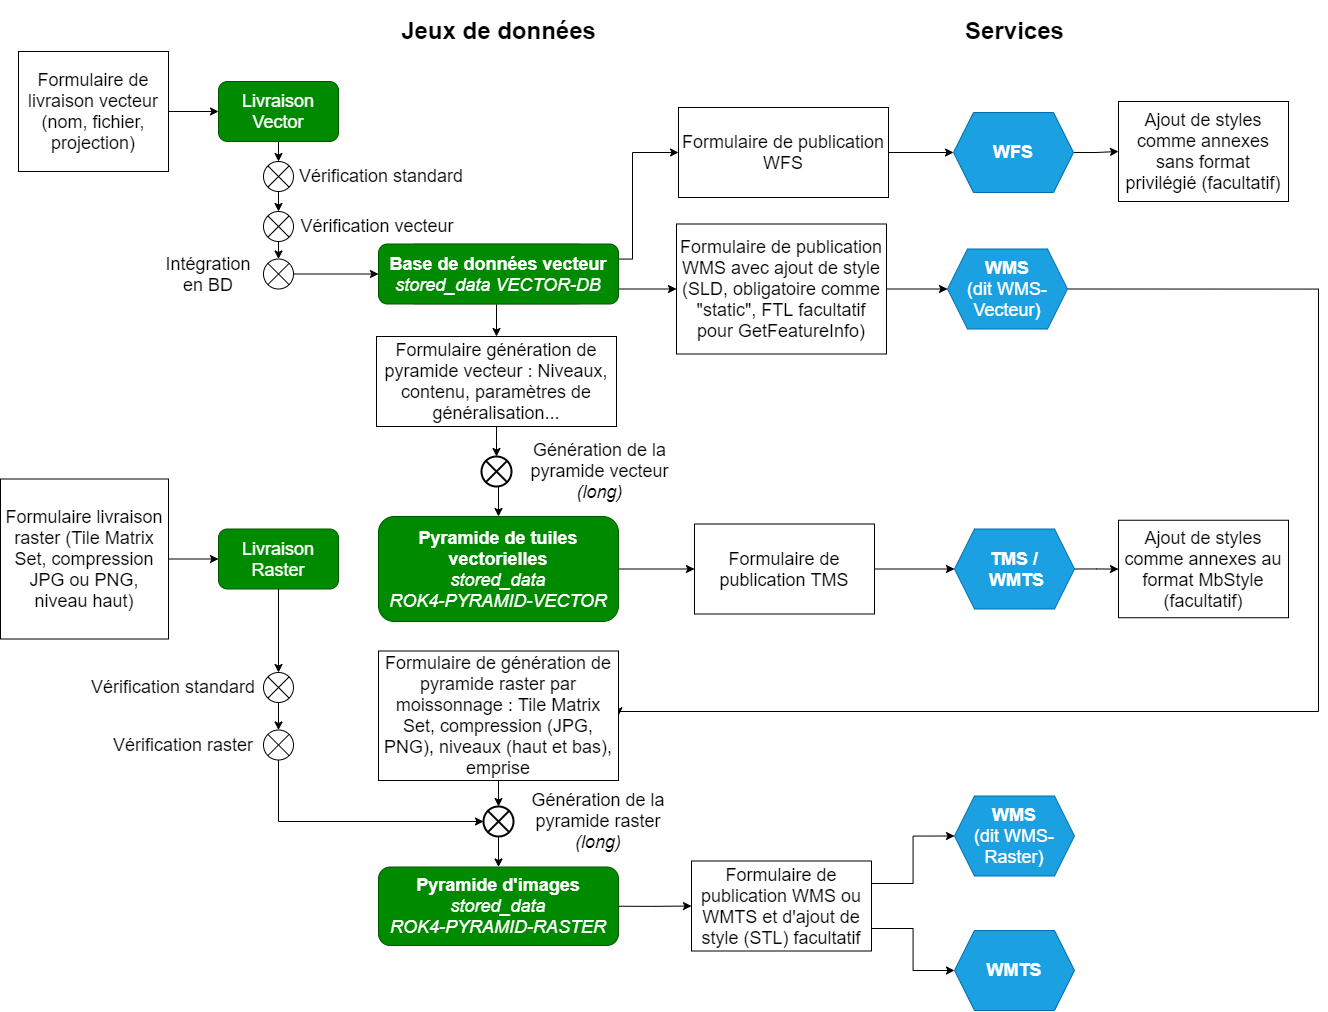

The diagram above was exported from draw.io. Its source (the exported page's mxGraphModel, read from the mxfile embedded in the PNG):
<mxGraphModel dx="2287" dy="1156" grid="1" gridSize="10" guides="1" tooltips="1" connect="1" arrows="1" fold="1" page="1" pageScale="1" pageWidth="827" pageHeight="1169" math="0" shadow="0">
  <root>
    <mxCell id="0" />
    <mxCell id="1" parent="0" />
    <mxCell id="BtcEMf6y15SqEpJVskQy-2" value="&lt;font style=&quot;font-size: 18px&quot;&gt;Livraison&lt;br&gt;Raster&lt;/font&gt;" style="rounded=1;whiteSpace=wrap;html=1;fillColor=#008a00;strokeColor=#005700;fontColor=#ffffff;" parent="1" vertex="1">
      <mxGeometry x="-432" y="528.5" width="120" height="60" as="geometry" />
    </mxCell>
    <mxCell id="BtcEMf6y15SqEpJVskQy-3" value="" style="shape=sumEllipse;perimeter=ellipsePerimeter;whiteSpace=wrap;html=1;backgroundOutline=1;" parent="1" vertex="1">
      <mxGeometry x="-387" y="161" width="30" height="30" as="geometry" />
    </mxCell>
    <mxCell id="BtcEMf6y15SqEpJVskQy-4" value="&lt;font style=&quot;font-size: 18px&quot;&gt;Vérification standard&lt;/font&gt;" style="text;html=1;strokeColor=none;fillColor=none;align=center;verticalAlign=middle;whiteSpace=wrap;rounded=0;" parent="1" vertex="1">
      <mxGeometry x="-359" y="161" width="180" height="30" as="geometry" />
    </mxCell>
    <mxCell id="BtcEMf6y15SqEpJVskQy-5" value="" style="shape=sumEllipse;perimeter=ellipsePerimeter;whiteSpace=wrap;html=1;backgroundOutline=1;" parent="1" vertex="1">
      <mxGeometry x="-387" y="211" width="30" height="30" as="geometry" />
    </mxCell>
    <mxCell id="BtcEMf6y15SqEpJVskQy-6" value="&lt;font style=&quot;font-size: 18px&quot;&gt;Vérification vecteur&lt;/font&gt;" style="text;html=1;strokeColor=none;fillColor=none;align=center;verticalAlign=middle;whiteSpace=wrap;rounded=0;" parent="1" vertex="1">
      <mxGeometry x="-368" y="211" width="190" height="30" as="geometry" />
    </mxCell>
    <mxCell id="BtcEMf6y15SqEpJVskQy-7" value="" style="shape=sumEllipse;perimeter=ellipsePerimeter;whiteSpace=wrap;html=1;backgroundOutline=1;" parent="1" vertex="1">
      <mxGeometry x="-387" y="672" width="30" height="30" as="geometry" />
    </mxCell>
    <mxCell id="BtcEMf6y15SqEpJVskQy-8" value="&lt;font style=&quot;font-size: 18px&quot;&gt;Vérification standard&lt;/font&gt;" style="text;html=1;strokeColor=none;fillColor=none;align=center;verticalAlign=middle;whiteSpace=wrap;rounded=0;" parent="1" vertex="1">
      <mxGeometry x="-572" y="672" width="190" height="30" as="geometry" />
    </mxCell>
    <mxCell id="t5A0zWNuqcCxiGWdHRQY-21" style="edgeStyle=orthogonalEdgeStyle;rounded=0;orthogonalLoop=1;jettySize=auto;html=1;exitX=0.5;exitY=1;exitDx=0;exitDy=0;entryX=0;entryY=0.5;entryDx=0;entryDy=0;fontSize=18;" parent="1" source="BtcEMf6y15SqEpJVskQy-9" target="7tujgL4Yq0C4PrTtiGw0-1" edge="1">
      <mxGeometry relative="1" as="geometry" />
    </mxCell>
    <mxCell id="BtcEMf6y15SqEpJVskQy-9" value="" style="shape=sumEllipse;perimeter=ellipsePerimeter;whiteSpace=wrap;html=1;backgroundOutline=1;" parent="1" vertex="1">
      <mxGeometry x="-387" y="729.5" width="30" height="30" as="geometry" />
    </mxCell>
    <mxCell id="BtcEMf6y15SqEpJVskQy-10" value="&lt;font style=&quot;font-size: 18px&quot;&gt;Vérification raster&lt;/font&gt;" style="text;html=1;strokeColor=none;fillColor=none;align=center;verticalAlign=middle;whiteSpace=wrap;rounded=0;" parent="1" vertex="1">
      <mxGeometry x="-552" y="729.5" width="170" height="30" as="geometry" />
    </mxCell>
    <mxCell id="BtcEMf6y15SqEpJVskQy-11" value="" style="shape=sumEllipse;perimeter=ellipsePerimeter;whiteSpace=wrap;html=1;backgroundOutline=1;" parent="1" vertex="1">
      <mxGeometry x="-387" y="258.5" width="30" height="30" as="geometry" />
    </mxCell>
    <mxCell id="BtcEMf6y15SqEpJVskQy-12" value="&lt;font style=&quot;font-size: 18px&quot;&gt;Intégration en BD&lt;/font&gt;" style="text;html=1;strokeColor=none;fillColor=none;align=center;verticalAlign=middle;whiteSpace=wrap;rounded=0;" parent="1" vertex="1">
      <mxGeometry x="-472" y="258.5" width="60" height="30" as="geometry" />
    </mxCell>
    <mxCell id="t5A0zWNuqcCxiGWdHRQY-8" style="edgeStyle=orthogonalEdgeStyle;rounded=0;orthogonalLoop=1;jettySize=auto;html=1;exitX=1;exitY=0.75;exitDx=0;exitDy=0;entryX=0;entryY=0.5;entryDx=0;entryDy=0;fontSize=18;" parent="1" source="BtcEMf6y15SqEpJVskQy-13" target="BtcEMf6y15SqEpJVskQy-62" edge="1">
      <mxGeometry relative="1" as="geometry" />
    </mxCell>
    <mxCell id="t5A0zWNuqcCxiGWdHRQY-14" style="edgeStyle=orthogonalEdgeStyle;rounded=0;orthogonalLoop=1;jettySize=auto;html=1;exitX=0.5;exitY=1;exitDx=0;exitDy=0;fontSize=18;" parent="1" source="BtcEMf6y15SqEpJVskQy-13" target="BtcEMf6y15SqEpJVskQy-47" edge="1">
      <mxGeometry relative="1" as="geometry" />
    </mxCell>
    <mxCell id="t5A0zWNuqcCxiGWdHRQY-25" style="edgeStyle=orthogonalEdgeStyle;rounded=0;orthogonalLoop=1;jettySize=auto;html=1;exitX=1;exitY=0.25;exitDx=0;exitDy=0;entryX=0;entryY=0.5;entryDx=0;entryDy=0;fontSize=18;" parent="1" source="BtcEMf6y15SqEpJVskQy-13" target="t5A0zWNuqcCxiGWdHRQY-10" edge="1">
      <mxGeometry relative="1" as="geometry" />
    </mxCell>
    <mxCell id="BtcEMf6y15SqEpJVskQy-13" value="&lt;b&gt;Base de données vecteur&lt;/b&gt;&lt;br&gt;&lt;i&gt;stored_data VECTOR-DB&lt;/i&gt;" style="rounded=1;whiteSpace=wrap;html=1;fillColor=#d5e8d4;strokeColor=#82b366;" parent="1" vertex="1">
      <mxGeometry x="-244" y="243.5" width="180" height="60" as="geometry" />
    </mxCell>
    <mxCell id="t5A0zWNuqcCxiGWdHRQY-22" style="edgeStyle=orthogonalEdgeStyle;rounded=0;orthogonalLoop=1;jettySize=auto;html=1;exitX=1;exitY=0.5;exitDx=0;exitDy=0;entryX=0;entryY=0.5;entryDx=0;entryDy=0;fontSize=18;" parent="1" source="BtcEMf6y15SqEpJVskQy-14" target="BtcEMf6y15SqEpJVskQy-66" edge="1">
      <mxGeometry relative="1" as="geometry" />
    </mxCell>
    <mxCell id="BtcEMf6y15SqEpJVskQy-14" value="&lt;font style=&quot;font-size: 18px&quot;&gt;&lt;b&gt;Pyramide d'images&lt;/b&gt;&lt;br&gt;&lt;i&gt;stored_data&lt;br&gt;ROK4-PYRAMID-RASTER&lt;/i&gt;&lt;/font&gt;" style="rounded=1;whiteSpace=wrap;html=1;fillColor=#008a00;strokeColor=#005700;fontColor=#ffffff;" parent="1" vertex="1">
      <mxGeometry x="-272" y="866.5" width="240" height="78.5" as="geometry" />
    </mxCell>
    <mxCell id="BtcEMf6y15SqEpJVskQy-15" value="" style="endArrow=classic;html=1;rounded=0;exitX=0.5;exitY=1;exitDx=0;exitDy=0;" parent="1" source="t5A0zWNuqcCxiGWdHRQY-28" target="BtcEMf6y15SqEpJVskQy-3" edge="1">
      <mxGeometry width="50" height="50" relative="1" as="geometry">
        <mxPoint x="-372" y="141" as="sourcePoint" />
        <mxPoint x="-202" y="361" as="targetPoint" />
      </mxGeometry>
    </mxCell>
    <mxCell id="BtcEMf6y15SqEpJVskQy-16" value="" style="endArrow=classic;html=1;rounded=0;exitX=0.5;exitY=1;exitDx=0;exitDy=0;entryX=0.5;entryY=0;entryDx=0;entryDy=0;" parent="1" source="BtcEMf6y15SqEpJVskQy-3" target="BtcEMf6y15SqEpJVskQy-5" edge="1">
      <mxGeometry width="50" height="50" relative="1" as="geometry">
        <mxPoint x="-362" y="151" as="sourcePoint" />
        <mxPoint x="-362" y="181" as="targetPoint" />
      </mxGeometry>
    </mxCell>
    <mxCell id="BtcEMf6y15SqEpJVskQy-17" value="" style="endArrow=classic;html=1;rounded=0;exitX=0.5;exitY=1;exitDx=0;exitDy=0;entryX=0.5;entryY=0;entryDx=0;entryDy=0;" parent="1" source="BtcEMf6y15SqEpJVskQy-5" target="BtcEMf6y15SqEpJVskQy-11" edge="1">
      <mxGeometry width="50" height="50" relative="1" as="geometry">
        <mxPoint x="-352" y="161" as="sourcePoint" />
        <mxPoint x="-352" y="191" as="targetPoint" />
      </mxGeometry>
    </mxCell>
    <mxCell id="BtcEMf6y15SqEpJVskQy-18" value="" style="endArrow=classic;html=1;rounded=0;exitX=1;exitY=0.5;exitDx=0;exitDy=0;entryX=0;entryY=0.5;entryDx=0;entryDy=0;" parent="1" source="BtcEMf6y15SqEpJVskQy-11" target="t5A0zWNuqcCxiGWdHRQY-29" edge="1">
      <mxGeometry width="50" height="50" relative="1" as="geometry">
        <mxPoint x="-342" y="171" as="sourcePoint" />
        <mxPoint x="-342" y="201" as="targetPoint" />
      </mxGeometry>
    </mxCell>
    <mxCell id="BtcEMf6y15SqEpJVskQy-19" value="" style="endArrow=classic;html=1;rounded=0;exitX=0.5;exitY=1;exitDx=0;exitDy=0;entryX=0.5;entryY=0;entryDx=0;entryDy=0;" parent="1" source="BtcEMf6y15SqEpJVskQy-2" target="BtcEMf6y15SqEpJVskQy-7" edge="1">
      <mxGeometry width="50" height="50" relative="1" as="geometry">
        <mxPoint x="28" y="328.5" as="sourcePoint" />
        <mxPoint x="78" y="278.5" as="targetPoint" />
      </mxGeometry>
    </mxCell>
    <mxCell id="BtcEMf6y15SqEpJVskQy-20" value="" style="endArrow=classic;html=1;rounded=0;exitX=0.5;exitY=1;exitDx=0;exitDy=0;" parent="1" source="BtcEMf6y15SqEpJVskQy-7" target="BtcEMf6y15SqEpJVskQy-9" edge="1">
      <mxGeometry width="50" height="50" relative="1" as="geometry">
        <mxPoint x="-512" y="919.5" as="sourcePoint" />
        <mxPoint x="-462" y="869.5" as="targetPoint" />
      </mxGeometry>
    </mxCell>
    <mxCell id="t5A0zWNuqcCxiGWdHRQY-15" style="edgeStyle=orthogonalEdgeStyle;rounded=0;orthogonalLoop=1;jettySize=auto;html=1;exitX=0.5;exitY=1;exitDx=0;exitDy=0;entryX=0.5;entryY=0;entryDx=0;entryDy=0;fontSize=18;" parent="1" source="BtcEMf6y15SqEpJVskQy-21" target="BtcEMf6y15SqEpJVskQy-24" edge="1">
      <mxGeometry relative="1" as="geometry" />
    </mxCell>
    <mxCell id="BtcEMf6y15SqEpJVskQy-21" value="" style="shape=sumEllipse;perimeter=ellipsePerimeter;whiteSpace=wrap;html=1;backgroundOutline=1;strokeWidth=2;" parent="1" vertex="1">
      <mxGeometry x="-169" y="456" width="30" height="30" as="geometry" />
    </mxCell>
    <mxCell id="BtcEMf6y15SqEpJVskQy-23" value="&lt;font style=&quot;font-size: 18px&quot;&gt;Génération de la pyramide vecteur&lt;br&gt;&lt;i&gt;(long)&lt;/i&gt;&lt;/font&gt;" style="text;html=1;strokeColor=none;fillColor=none;align=center;verticalAlign=middle;whiteSpace=wrap;rounded=0;" parent="1" vertex="1">
      <mxGeometry x="-139" y="456" width="177" height="30" as="geometry" />
    </mxCell>
    <mxCell id="t5A0zWNuqcCxiGWdHRQY-16" style="edgeStyle=orthogonalEdgeStyle;rounded=0;orthogonalLoop=1;jettySize=auto;html=1;exitX=1;exitY=0.5;exitDx=0;exitDy=0;fontSize=18;startArrow=none;" parent="1" source="t5A0zWNuqcCxiGWdHRQY-17" target="BtcEMf6y15SqEpJVskQy-53" edge="1">
      <mxGeometry relative="1" as="geometry" />
    </mxCell>
    <mxCell id="t5A0zWNuqcCxiGWdHRQY-19" style="edgeStyle=orthogonalEdgeStyle;rounded=0;orthogonalLoop=1;jettySize=auto;html=1;exitX=1;exitY=0.5;exitDx=0;exitDy=0;fontSize=18;" parent="1" source="BtcEMf6y15SqEpJVskQy-24" target="t5A0zWNuqcCxiGWdHRQY-17" edge="1">
      <mxGeometry relative="1" as="geometry" />
    </mxCell>
    <mxCell id="BtcEMf6y15SqEpJVskQy-24" value="&lt;font style=&quot;font-size: 18px&quot;&gt;&lt;b&gt;Pyramide de tuiles vectorielles&lt;/b&gt;&lt;br&gt;&lt;i&gt;stored_data&lt;br&gt;ROK4-PYRAMID-VECTOR&lt;/i&gt;&lt;/font&gt;" style="rounded=1;whiteSpace=wrap;html=1;fillColor=#008a00;strokeColor=#005700;fontColor=#ffffff;" parent="1" vertex="1">
      <mxGeometry x="-272" y="516" width="240" height="105" as="geometry" />
    </mxCell>
    <mxCell id="BtcEMf6y15SqEpJVskQy-42" value="" style="endArrow=classic;html=1;rounded=0;exitX=1;exitY=0.5;exitDx=0;exitDy=0;entryX=0;entryY=0.5;entryDx=0;entryDy=0;" parent="1" source="BtcEMf6y15SqEpJVskQy-44" target="t5A0zWNuqcCxiGWdHRQY-28" edge="1">
      <mxGeometry width="50" height="50" relative="1" as="geometry">
        <mxPoint x="-373.08000000000004" y="55.988000000000056" as="sourcePoint" />
        <mxPoint x="-432" y="111" as="targetPoint" />
      </mxGeometry>
    </mxCell>
    <mxCell id="BtcEMf6y15SqEpJVskQy-44" value="&lt;font style=&quot;font-size: 18px&quot;&gt;Formulaire de livraison vecteur (nom, fichier, projection)&lt;/font&gt;" style="rounded=0;whiteSpace=wrap;html=1;" parent="1" vertex="1">
      <mxGeometry x="-632" y="51" width="150" height="120" as="geometry" />
    </mxCell>
    <mxCell id="t5A0zWNuqcCxiGWdHRQY-30" style="edgeStyle=orthogonalEdgeStyle;rounded=0;orthogonalLoop=1;jettySize=auto;html=1;exitX=1;exitY=0.5;exitDx=0;exitDy=0;fontSize=18;" parent="1" source="BtcEMf6y15SqEpJVskQy-53" target="7tujgL4Yq0C4PrTtiGw0-7" edge="1">
      <mxGeometry relative="1" as="geometry" />
    </mxCell>
    <mxCell id="BtcEMf6y15SqEpJVskQy-53" value="&lt;font style=&quot;font-size: 18px&quot;&gt;&lt;b&gt;TMS /&lt;br&gt;&amp;nbsp;WMTS&lt;br&gt;&lt;/b&gt;&lt;/font&gt;" style="shape=hexagon;perimeter=hexagonPerimeter2;whiteSpace=wrap;html=1;fixedSize=1;fillColor=#1ba1e2;strokeColor=#006EAF;fontColor=#ffffff;" parent="1" vertex="1">
      <mxGeometry x="304" y="528.5" width="120" height="80" as="geometry" />
    </mxCell>
    <mxCell id="BtcEMf6y15SqEpJVskQy-55" value="&lt;font style=&quot;font-size: 18px&quot;&gt;&lt;b&gt;WMS&lt;/b&gt;&lt;br&gt;(dit WMS-Raster)&lt;/font&gt;" style="shape=hexagon;perimeter=hexagonPerimeter2;whiteSpace=wrap;html=1;fixedSize=1;fillColor=#1ba1e2;strokeColor=#006EAF;fontColor=#ffffff;" parent="1" vertex="1">
      <mxGeometry x="304" y="795.5" width="120" height="80" as="geometry" />
    </mxCell>
    <mxCell id="7tujgL4Yq0C4PrTtiGw0-11" style="edgeStyle=orthogonalEdgeStyle;rounded=0;orthogonalLoop=1;jettySize=auto;html=1;entryX=0;entryY=0.5;entryDx=0;entryDy=0;" parent="1" source="BtcEMf6y15SqEpJVskQy-57" target="7tujgL4Yq0C4PrTtiGw0-10" edge="1">
      <mxGeometry relative="1" as="geometry" />
    </mxCell>
    <mxCell id="BtcEMf6y15SqEpJVskQy-57" value="&lt;font style=&quot;font-size: 18px&quot;&gt;&lt;b&gt;WFS&lt;/b&gt;&lt;/font&gt;" style="shape=hexagon;perimeter=hexagonPerimeter2;whiteSpace=wrap;html=1;fixedSize=1;fillColor=#1ba1e2;strokeColor=#006EAF;fontColor=#ffffff;" parent="1" vertex="1">
      <mxGeometry x="303" y="112" width="120" height="80" as="geometry" />
    </mxCell>
    <mxCell id="t5A0zWNuqcCxiGWdHRQY-12" style="edgeStyle=orthogonalEdgeStyle;rounded=0;orthogonalLoop=1;jettySize=auto;html=1;exitX=1;exitY=0.5;exitDx=0;exitDy=0;entryX=1;entryY=0.5;entryDx=0;entryDy=0;fontSize=18;" parent="1" source="BtcEMf6y15SqEpJVskQy-58" target="7tujgL4Yq0C4PrTtiGw0-5" edge="1">
      <mxGeometry relative="1" as="geometry">
        <Array as="points">
          <mxPoint x="668" y="289" />
          <mxPoint x="668" y="711" />
        </Array>
      </mxGeometry>
    </mxCell>
    <mxCell id="BtcEMf6y15SqEpJVskQy-58" value="&lt;font style=&quot;font-size: 18px&quot;&gt;&lt;b&gt;WMS&lt;/b&gt;&lt;br&gt;(dit WMS-Vecteur)&lt;/font&gt;" style="shape=hexagon;perimeter=hexagonPerimeter2;whiteSpace=wrap;html=1;fixedSize=1;fillColor=#1ba1e2;strokeColor=#006EAF;fontColor=#ffffff;" parent="1" vertex="1">
      <mxGeometry x="297" y="248.5" width="120" height="80" as="geometry" />
    </mxCell>
    <mxCell id="BtcEMf6y15SqEpJVskQy-59" value="" style="edgeStyle=elbowEdgeStyle;elbow=vertical;endArrow=classic;html=1;rounded=0;exitX=0.5;exitY=1;exitDx=0;exitDy=0;entryX=0.5;entryY=0;entryDx=0;entryDy=0;" parent="1" source="BtcEMf6y15SqEpJVskQy-47" target="BtcEMf6y15SqEpJVskQy-21" edge="1">
      <mxGeometry width="50" height="50" relative="1" as="geometry">
        <mxPoint x="-182" y="506" as="sourcePoint" />
        <mxPoint x="-132" y="456" as="targetPoint" />
      </mxGeometry>
    </mxCell>
    <mxCell id="t5A0zWNuqcCxiGWdHRQY-9" style="edgeStyle=orthogonalEdgeStyle;rounded=0;orthogonalLoop=1;jettySize=auto;html=1;exitX=1;exitY=0.5;exitDx=0;exitDy=0;fontSize=18;" parent="1" source="BtcEMf6y15SqEpJVskQy-62" target="BtcEMf6y15SqEpJVskQy-58" edge="1">
      <mxGeometry relative="1" as="geometry" />
    </mxCell>
    <mxCell id="BtcEMf6y15SqEpJVskQy-62" value="&lt;font style=&quot;font-size: 18px&quot;&gt;Formulaire de publication WMS avec ajout de style (SLD, obligatoire comme &quot;static&quot;, FTL facultatif pour GetFeatureInfo)&lt;/font&gt;" style="rounded=0;whiteSpace=wrap;html=1;" parent="1" vertex="1">
      <mxGeometry x="26" y="223.5" width="210" height="130" as="geometry" />
    </mxCell>
    <mxCell id="t5A0zWNuqcCxiGWdHRQY-23" style="edgeStyle=orthogonalEdgeStyle;rounded=0;orthogonalLoop=1;jettySize=auto;html=1;exitX=1;exitY=0.25;exitDx=0;exitDy=0;entryX=0;entryY=0.5;entryDx=0;entryDy=0;fontSize=18;" parent="1" source="BtcEMf6y15SqEpJVskQy-66" target="BtcEMf6y15SqEpJVskQy-55" edge="1">
      <mxGeometry relative="1" as="geometry" />
    </mxCell>
    <mxCell id="t5A0zWNuqcCxiGWdHRQY-24" style="edgeStyle=orthogonalEdgeStyle;rounded=0;orthogonalLoop=1;jettySize=auto;html=1;exitX=1;exitY=0.75;exitDx=0;exitDy=0;fontSize=18;" parent="1" source="BtcEMf6y15SqEpJVskQy-66" target="BtcEMf6y15SqEpJVskQy-56" edge="1">
      <mxGeometry relative="1" as="geometry" />
    </mxCell>
    <mxCell id="BtcEMf6y15SqEpJVskQy-66" value="&lt;font style=&quot;font-size: 18px&quot;&gt;Formulaire de publication WMS ou WMTS et d'ajout de style (STL) facultatif&lt;/font&gt;" style="rounded=0;whiteSpace=wrap;html=1;" parent="1" vertex="1">
      <mxGeometry x="41" y="860.5" width="180" height="90" as="geometry" />
    </mxCell>
    <mxCell id="7tujgL4Yq0C4PrTtiGw0-4" style="edgeStyle=orthogonalEdgeStyle;rounded=0;orthogonalLoop=1;jettySize=auto;html=1;entryX=0.5;entryY=0;entryDx=0;entryDy=0;startArrow=none;exitX=0.5;exitY=1;exitDx=0;exitDy=0;" parent="1" source="7tujgL4Yq0C4PrTtiGw0-1" target="BtcEMf6y15SqEpJVskQy-14" edge="1">
      <mxGeometry relative="1" as="geometry">
        <Array as="points" />
      </mxGeometry>
    </mxCell>
    <mxCell id="7tujgL4Yq0C4PrTtiGw0-1" value="" style="shape=sumEllipse;perimeter=ellipsePerimeter;whiteSpace=wrap;html=1;backgroundOutline=1;strokeWidth=2;" parent="1" vertex="1">
      <mxGeometry x="-167" y="806" width="30" height="30" as="geometry" />
    </mxCell>
    <mxCell id="7tujgL4Yq0C4PrTtiGw0-6" style="edgeStyle=orthogonalEdgeStyle;rounded=0;orthogonalLoop=1;jettySize=auto;html=1;entryX=0.5;entryY=0;entryDx=0;entryDy=0;exitX=0.5;exitY=1;exitDx=0;exitDy=0;" parent="1" source="7tujgL4Yq0C4PrTtiGw0-5" target="7tujgL4Yq0C4PrTtiGw0-1" edge="1">
      <mxGeometry relative="1" as="geometry">
        <mxPoint x="-152" y="790" as="sourcePoint" />
      </mxGeometry>
    </mxCell>
    <mxCell id="7tujgL4Yq0C4PrTtiGw0-5" value="&lt;font style=&quot;font-size: 18px&quot;&gt;Formulaire de génération de pyramide raster par moissonnage : Tile Matrix Set, compression (JPG, PNG), niveaux (haut et bas), emprise&lt;/font&gt;" style="rounded=0;whiteSpace=wrap;html=1;" parent="1" vertex="1">
      <mxGeometry x="-272" y="650.5" width="240" height="129.5" as="geometry" />
    </mxCell>
    <mxCell id="7tujgL4Yq0C4PrTtiGw0-7" value="&lt;font style=&quot;font-size: 18px&quot;&gt;Ajout de styles comme annexes au format MbStyle (facultatif)&lt;/font&gt;" style="rounded=0;whiteSpace=wrap;html=1;" parent="1" vertex="1">
      <mxGeometry x="468" y="519.75" width="170" height="97.5" as="geometry" />
    </mxCell>
    <mxCell id="7tujgL4Yq0C4PrTtiGw0-10" value="&lt;font style=&quot;font-size: 18px&quot;&gt;Ajout de styles comme annexes sans format privilégié (facultatif)&lt;/font&gt;" style="rounded=0;whiteSpace=wrap;html=1;" parent="1" vertex="1">
      <mxGeometry x="468" y="101" width="170" height="100" as="geometry" />
    </mxCell>
    <mxCell id="t5A0zWNuqcCxiGWdHRQY-2" value="&lt;b&gt;&lt;font style=&quot;font-size: 24px&quot;&gt;Jeux de données&lt;/font&gt;&lt;/b&gt;" style="text;html=1;strokeColor=none;fillColor=none;align=center;verticalAlign=middle;whiteSpace=wrap;rounded=0;" parent="1" vertex="1">
      <mxGeometry x="-259.5" width="215" height="60" as="geometry" />
    </mxCell>
    <mxCell id="BtcEMf6y15SqEpJVskQy-47" value="&lt;font style=&quot;font-size: 18px&quot;&gt;Formulaire génération de pyramide vecteur : Niveaux, contenu, paramètres de généralisation...&lt;/font&gt;" style="rounded=0;whiteSpace=wrap;html=1;" parent="1" vertex="1">
      <mxGeometry x="-274" y="336" width="240" height="90" as="geometry" />
    </mxCell>
    <mxCell id="t5A0zWNuqcCxiGWdHRQY-11" style="edgeStyle=orthogonalEdgeStyle;rounded=0;orthogonalLoop=1;jettySize=auto;html=1;exitX=1;exitY=0.5;exitDx=0;exitDy=0;entryX=0;entryY=0.5;entryDx=0;entryDy=0;fontSize=18;" parent="1" source="t5A0zWNuqcCxiGWdHRQY-10" target="BtcEMf6y15SqEpJVskQy-57" edge="1">
      <mxGeometry relative="1" as="geometry" />
    </mxCell>
    <mxCell id="t5A0zWNuqcCxiGWdHRQY-10" value="&lt;font style=&quot;font-size: 18px&quot;&gt;Formulaire de publication WFS&lt;/font&gt;" style="rounded=0;whiteSpace=wrap;html=1;" parent="1" vertex="1">
      <mxGeometry x="28" y="107" width="210" height="90" as="geometry" />
    </mxCell>
    <mxCell id="BtcEMf6y15SqEpJVskQy-56" value="&lt;b&gt;&lt;font style=&quot;font-size: 18px&quot;&gt;WMTS&lt;/font&gt;&lt;/b&gt;" style="shape=hexagon;perimeter=hexagonPerimeter2;whiteSpace=wrap;html=1;fixedSize=1;fillColor=#1ba1e2;strokeColor=#006EAF;fontColor=#ffffff;" parent="1" vertex="1">
      <mxGeometry x="304" y="930" width="120" height="80" as="geometry" />
    </mxCell>
    <mxCell id="t5A0zWNuqcCxiGWdHRQY-17" value="&lt;font style=&quot;font-size: 18px&quot;&gt;Formulaire de publication TMS&lt;br&gt;&lt;/font&gt;" style="rounded=0;whiteSpace=wrap;html=1;" parent="1" vertex="1">
      <mxGeometry x="44" y="523.5" width="180" height="90" as="geometry" />
    </mxCell>
    <mxCell id="BtcEMf6y15SqEpJVskQy-52" value="&lt;font style=&quot;font-size: 18px&quot;&gt;Génération de la pyramide raster&lt;br&gt;&lt;i&gt;(long)&lt;/i&gt;&lt;/font&gt;" style="text;html=1;strokeColor=none;fillColor=none;align=center;verticalAlign=middle;whiteSpace=wrap;rounded=0;" parent="1" vertex="1">
      <mxGeometry x="-142" y="806" width="180" height="30" as="geometry" />
    </mxCell>
    <mxCell id="t5A0zWNuqcCxiGWdHRQY-32" style="edgeStyle=orthogonalEdgeStyle;rounded=0;orthogonalLoop=1;jettySize=auto;html=1;exitX=1;exitY=0.5;exitDx=0;exitDy=0;entryX=0;entryY=0.5;entryDx=0;entryDy=0;fontSize=18;" parent="1" source="t5A0zWNuqcCxiGWdHRQY-27" target="BtcEMf6y15SqEpJVskQy-2" edge="1">
      <mxGeometry relative="1" as="geometry" />
    </mxCell>
    <mxCell id="t5A0zWNuqcCxiGWdHRQY-27" value="&lt;font style=&quot;font-size: 18px&quot;&gt;Formulaire livraison raster (Tile Matrix Set, compression JPG ou PNG, niveau haut)&lt;/font&gt;" style="rounded=0;whiteSpace=wrap;html=1;" parent="1" vertex="1">
      <mxGeometry x="-650" y="478.5" width="168" height="160" as="geometry" />
    </mxCell>
    <mxCell id="t5A0zWNuqcCxiGWdHRQY-28" value="&lt;font style=&quot;font-size: 18px&quot;&gt;Livraison&lt;br&gt;Vector&lt;/font&gt;" style="rounded=1;whiteSpace=wrap;html=1;fillColor=#008a00;strokeColor=#005700;shadow=0;fontColor=#ffffff;" parent="1" vertex="1">
      <mxGeometry x="-432" y="81" width="120" height="60" as="geometry" />
    </mxCell>
    <mxCell id="t5A0zWNuqcCxiGWdHRQY-29" value="&lt;font style=&quot;font-size: 18px&quot;&gt;&lt;b&gt;Base de données vecteur&lt;/b&gt;&lt;br&gt;&lt;i&gt;stored_data VECTOR-DB&lt;/i&gt;&lt;/font&gt;" style="rounded=1;whiteSpace=wrap;html=1;fillColor=#008a00;strokeColor=#005700;fontColor=#ffffff;" parent="1" vertex="1">
      <mxGeometry x="-272" y="243.5" width="240" height="60" as="geometry" />
    </mxCell>
    <mxCell id="t5A0zWNuqcCxiGWdHRQY-37" value="&lt;b&gt;&lt;font style=&quot;font-size: 24px&quot;&gt;Services&lt;/font&gt;&lt;/b&gt;" style="text;html=1;strokeColor=none;fillColor=none;align=center;verticalAlign=middle;whiteSpace=wrap;rounded=0;" parent="1" vertex="1">
      <mxGeometry x="256.5" width="215" height="60" as="geometry" />
    </mxCell>
  </root>
</mxGraphModel>